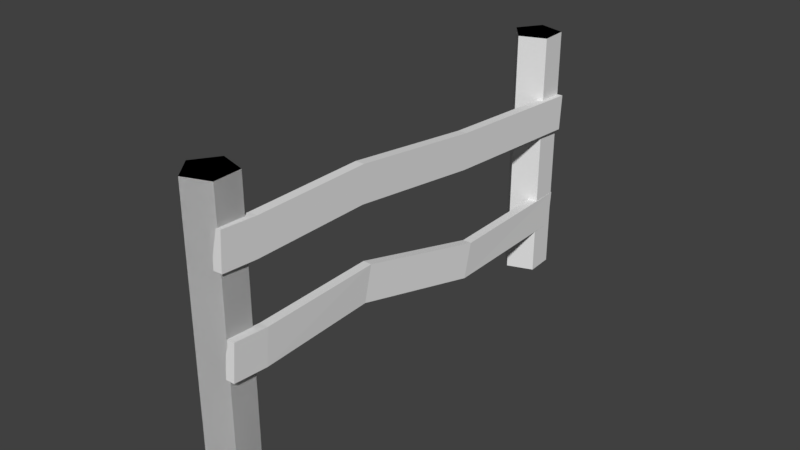# Source: marshFence2.blend  (saved by Blender 2.78.0; exported with 4.5.12 LTS)
import bpy
from mathutils import Matrix  # noqa: F401  (used for matrix-valued properties, if any)

bpy.ops.wm.read_factory_settings(use_empty=True)
scene = bpy.context.scene
scene.name = 'Scene'

# ---- collections
col_collection_1 = bpy.data.collections.new('Collection 1'); scene.collection.children.link(col_collection_1)

# ---- world
world_world = bpy.data.worlds.new('World'); scene.world = world_world
world_world.color = (0.05088, 0.05088, 0.05088)
world_world.use_sun_shadow = False
world_world.sun_shadow_jitter_overblur = 0.0
world_world.cycles.sampling_method = 'MANUAL'

# ---- meshes
me_circle = bpy.data.meshes.new('Circle')
me_circle.from_pydata([(0.0, 1.0, 0.0), (-0.9511, 0.309, 0.0), (-0.5878, -0.809, 0.0), (0.5878, -0.809, 0.0), (0.9511, 0.309, 0.0), (-0.9511, 0.309, 0.0), (0.0, 1.0, 0.0), (-0.5878, -0.809, 0.0), (0.5878, -0.809, 0.0), (0.9511, 0.309, 0.0), (-0.9511, 0.309, -10.7), (0.0, 1.0, -10.7), (-0.5878, -0.809, -10.7), (0.5878, -0.809, -10.7), (0.9511, 0.309, -10.7), (-0.9511, 0.309, -10.7), (0.0, 1.0, -10.7), (-0.5878, -0.809, -10.7), (0.5878, -0.809, -10.7), (0.9511, 0.309, -10.7), (0.0, 1.0, 0.0), (-0.9511, 0.309, 0.0), (-0.5878, -0.809, 0.0), (0.5878, -0.809, 0.0), (0.9511, 0.309, 0.0), (-0.9511, 0.309, 0.0), (0.0, 1.0, 0.0), (-0.5878, -0.809, 0.0), (0.5878, -0.809, 0.0), (0.9511, 0.309, 0.0), (-0.9511, 0.309, -10.7), (0.0, 1.0, -10.7), (-0.5878, -0.809, -10.7), (0.5878, -0.809, -10.7), (0.9511, 0.309, -10.7), (-0.9511, 0.309, -10.7), (0.0, 1.0, -10.7), (-0.5878, -0.809, -10.7), (0.5878, -0.809, -10.7), (0.9511, 0.309, -10.7), (0.0, 1.0, 0.0), (-0.9511, 0.309, 0.0), (-0.5878, -0.809, 0.0), (0.5878, -0.809, 0.0), (0.9511, 0.309, 0.0), (-0.9511, 0.309, 0.0), (0.0, 1.0, 0.0), (-0.5878, -0.809, 0.0), (0.5878, -0.809, 0.0), (0.9511, 0.309, 0.0), (-0.9511, 0.309, -10.7), (0.0, 1.0, -10.7), (-0.5878, -0.809, -10.7), (0.5878, -0.809, -10.7), (0.9511, 0.309, -10.7), (-0.9511, 0.309, -10.7), (0.0, 1.0, -10.7), (-0.5878, -0.809, -10.7), (0.5878, -0.809, -10.7), (0.9511, 0.309, -10.7), (4.777, -16.2, 0.0), (3.826, -16.89, 0.0), (4.189, -18.01, 0.0), (5.365, -18.01, 0.0), (5.728, -16.89, 0.0), (3.826, -16.89, 0.0), (4.777, -16.2, 0.0), (4.189, -18.01, 0.0), (5.365, -18.01, 0.0), (5.728, -16.89, 0.0), (3.826, -16.89, -10.7), (4.777, -16.2, -10.7), (4.189, -18.01, -10.7), (5.365, -18.01, -10.7), (5.728, -16.89, -10.7), (3.826, -16.89, -10.7), (4.777, -16.2, -10.7), (4.189, -18.01, -10.7), (5.365, -18.01, -10.7), (5.728, -16.89, -10.7), (-0.8163, -1.245, -5.037), (-0.8584, -1.109, -3.537), (-1.245, 0.192, -5.179), (-1.287, 0.3277, -3.68), (-0.4467, -1.135, -5.037), (-0.4887, -0.999, -3.537), (-0.8757, 0.3024, -5.179), (-0.9177, 0.4381, -3.679), (4.207, -18.07, -3.374), (4.165, -17.94, -1.874), (4.534, -17.83, -1.874), (4.576, -17.96, -3.373), (1.204, -5.973, -3.461), (2.463, -11.55, -2.092), (2.087, -11.64, -2.096), (0.8281, -6.059, -3.465), (0.9203, -6.398, -4.93), (2.179, -11.98, -3.561), (2.555, -11.89, -3.557), (1.296, -6.312, -4.926), (-1.114, 0.2836, -9.165), (-0.7116, -1.165, -9.07), (-0.737, -1.073, -7.566), (-1.139, 0.3752, -7.662), (-0.7422, 0.3868, -9.165), (-0.7677, 0.4784, -7.662), (-0.3399, -1.062, -9.07), (-0.3654, -0.9701, -7.566), (4.0, -18.13, -7.956), (3.974, -18.04, -6.453), (4.346, -17.93, -6.453), (4.371, -18.02, -7.956), (0.9958, -5.871, -9.106), (2.56, -11.5, -8.384), (2.189, -11.61, -8.384), (0.6241, -5.974, -9.106), (0.5986, -5.882, -7.602), (2.163, -11.52, -6.881), (2.535, -11.41, -6.881), (0.9703, -5.779, -7.602)], [], [(0, 4, 3, 2, 1), (9, 6, 11, 14), (3, 4, 9, 8), (1, 2, 7, 5), (4, 0, 6, 9), (2, 3, 8, 7), (0, 1, 5, 6), (11, 10, 12, 13, 14), (7, 8, 13, 12), (6, 5, 10, 11), (8, 9, 14, 13), (5, 7, 12, 10), (16, 15, 17, 18, 19), (20, 24, 23, 22, 21), (29, 26, 31, 34), (23, 24, 29, 28), (21, 22, 27, 25), (24, 20, 26, 29), (22, 23, 28, 27), (20, 21, 25, 26), (31, 30, 32, 33, 34), (27, 28, 33, 32), (26, 25, 30, 31), (28, 29, 34, 33), (25, 27, 32, 30), (36, 35, 37, 38, 39), (40, 44, 43, 42, 41), (49, 46, 51, 54), (43, 44, 49, 48), (41, 42, 47, 45), (44, 40, 46, 49), (42, 43, 48, 47), (40, 41, 45, 46), (51, 50, 52, 53, 54), (47, 48, 53, 52), (46, 45, 50, 51), (48, 49, 54, 53), (45, 47, 52, 50), (56, 55, 57, 58, 59), (60, 64, 63, 62, 61), (69, 66, 71, 74), (63, 64, 69, 68), (61, 62, 67, 65), (64, 60, 66, 69), (62, 63, 68, 67), (60, 61, 65, 66), (71, 70, 72, 73, 74), (67, 68, 73, 72), (66, 65, 70, 71), (68, 69, 74, 73), (65, 67, 72, 70), (76, 75, 77, 78, 79), (80, 82, 83, 81), (82, 86, 87, 83), (86, 84, 85, 87), (97, 88, 91, 98), (82, 80, 84, 86), (87, 85, 81, 83), (91, 88, 89, 90), (93, 90, 89, 94), (98, 91, 90, 93), (94, 89, 88, 97), (96, 97, 98, 99), (84, 99, 92, 85), (92, 93, 94, 95), (85, 92, 95, 81), (81, 95, 96, 80), (99, 98, 93, 92), (95, 94, 97, 96), (80, 96, 99, 84), (101, 102, 103, 100), (100, 103, 105, 104), (104, 105, 107, 106), (114, 113, 111, 108), (100, 104, 106, 101), (105, 103, 102, 107), (111, 110, 109, 108), (118, 117, 109, 110), (113, 118, 110, 111), (117, 114, 108, 109), (102, 101, 115, 116), (116, 115, 114, 117), (106, 107, 119, 112), (112, 119, 118, 113), (107, 102, 116, 119), (119, 116, 117, 118), (101, 106, 112, 115), (115, 112, 113, 114)])
me_circle.use_remesh_preserve_volume = False
me_circle.use_remesh_preserve_attributes = False
me_circle.use_mirror_vertex_groups = False
me_circle.update()

# ---- objects
ob_circle = bpy.data.objects.new('Circle', me_circle)

# ---- transforms, parenting, visibility, modifiers, constraints
ob_circle.location = (0.0, -1.344, 0.0)
ob_circle.rotation_euler = (0.0, -0.0, -0.2709)
ob_circle.scale = (-0.1673, -0.1673, -0.1673)
ob_circle.lineart.crease_threshold = 0.0

# ---- collection membership
col_collection_1.objects.link(ob_circle)

# ---- scene / render settings (as saved in the file)
scene.frame_start = 1; scene.frame_end = 250; scene.frame_set(3)
scene.render.engine = 'BLENDER_EEVEE_NEXT'
scene.render.resolution_percentage = 50
scene.render.dither_intensity = 0.0
scene.cycles.use_denoising = False
scene.cycles.samples = 128
scene.cycles.sampling_pattern = 'TABULATED_SOBOL'
scene.cycles.light_sampling_threshold = 0.0
scene.cycles.use_adaptive_sampling = False
scene.cycles.use_light_tree = False
scene.cycles.blur_glossy = 0.0
scene.cycles.sample_clamp_indirect = 0.0
scene.view_settings.view_transform = 'Standard'
bpy.context.view_layer.update()

# ---- added for rendering (the .blend has no active camera and no usable light): camera, sun
cam_auto = bpy.data.cameras.new('AutoCamera')
cam_auto.lens = 50.0
cam_auto.sensor_width = 36.0
cam_auto.clip_end = 1000.0
ob_auto_camera = bpy.data.objects.new('AutoCamera', cam_auto)
scene.collection.objects.link(ob_auto_camera)
ob_auto_camera.location = (4.02457, -4.66306, 4.0937)
ob_auto_camera.rotation_euler = (1.09748, -7.21219e-08, 0.694738)
scene.camera = ob_auto_camera
light_auto_sun = bpy.data.lights.new('AutoSun', 'SUN')
light_auto_sun.energy = 3.0
light_auto_sun.angle = 0.0523599
ob_auto_sun = bpy.data.objects.new('AutoSun', light_auto_sun)
scene.collection.objects.link(ob_auto_sun)
ob_auto_sun.rotation_euler = (0.872665, 0.174533, 0.523599)
bpy.context.view_layer.update()
